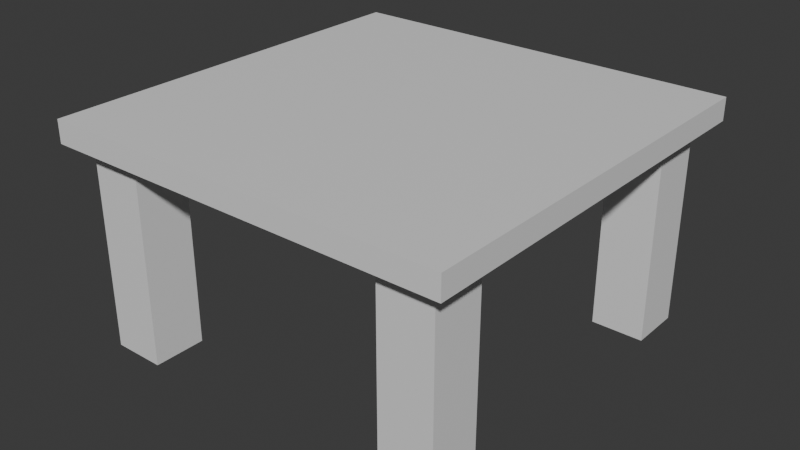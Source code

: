 # Source: table.blend  (saved by Blender 5.1.30; exported with 4.5.12 LTS)
import bpy
from mathutils import Matrix  # noqa: F401  (used for matrix-valued properties, if any)

bpy.ops.wm.read_factory_settings(use_empty=True)
scene = bpy.context.scene
scene.name = 'Scene'

# ---- collections
col_collection = bpy.data.collections.new('Collection'); scene.collection.children.link(col_collection)

# ---- materials (node trees are filled in below, after node groups)
mat_material = bpy.data.materials.new('Material')
mat_material.alpha_threshold = 0.0
mat_material.use_backface_culling_lightprobe_volume = False
mat_material.roughness = 0.5
mat_material.line_color = (0.0, 0.0, 0.0, 1.0)

# ---- material node trees
mat_material.use_nodes = True; mat_material.node_tree.nodes.clear()
_N = mat_material.node_tree.nodes; _L = mat_material.node_tree.links
n0 = _N.new('ShaderNodeOutputMaterial'); n0.name = 'Material Output'; n0.location = (200, 100)
n1 = _N.new('ShaderNodeBsdfPrincipled'); n1.name = 'Principled BSDF'; n1.location = (-200, 100)
_L.new(n1.outputs[0], n0.inputs[0])
n0.is_active_output = True

# ---- world
world_world = bpy.data.worlds.new('World'); scene.world = world_world
world_world.use_nodes = True; world_world.node_tree.nodes.clear()
_N = world_world.node_tree.nodes; _L = world_world.node_tree.links
n0 = _N.new('ShaderNodeOutputWorld'); n0.name = 'World Output'; n0.location = (200, 100)
n1 = _N.new('ShaderNodeBackground'); n1.name = 'Background'; n1.location = (-200, 100)
n1.inputs[0].default_value = (0.05088, 0.05088, 0.05088, 1.0)
_L.new(n1.outputs[0], n0.inputs[0])
n0.is_active_output = True
world_world.color = (0.05088, 0.05088, 0.05088)
world_world.sun_shadow_jitter_overblur = 0.0

# ---- meshes
me_cube = bpy.data.meshes.new('Cube')
me_cube.from_pydata([(0.9, 0.9, 0.888), (0.9, 0.9, 0.788), (0.9, -0.9, 0.888), (0.9, -0.9, 0.788), (-0.9, 0.9, 0.888), (-0.9, 0.9, 0.788), (-0.9, -0.9, 0.888), (-0.9, -0.9, 0.788), (-0.9, 5.298e-10, 0.788), (-3.974e-10, 0.9, 0.788), (-3.974e-10, -0.9, 0.788), (0.9, 5.298e-10, 0.788), (-3.974e-10, 5.298e-10, 0.788), (0.582, -0.582, 0.788), (0.8153, -0.582, 0.788), (0.8153, -0.8153, 0.788), (0.582, -0.8153, 0.788), (-0.8153, -0.582, 0.788), (-0.582, -0.582, 0.788), (-0.582, -0.8153, 0.788), (-0.8153, -0.8153, 0.788), (-0.8153, 0.8153, 0.788), (-0.582, 0.8153, 0.788), (-0.582, 0.582, 0.788), (-0.8153, 0.582, 0.788), (0.582, 0.8153, 0.788), (0.8153, 0.8153, 0.788), (0.8153, 0.582, 0.788), (0.582, 0.582, 0.788), (0.8153, -0.582, -0.112), (0.582, -0.582, -0.112), (0.8153, -0.8153, -0.112), (0.582, -0.8153, -0.112), (-0.582, -0.582, -0.112), (-0.8153, -0.582, -0.112), (-0.582, -0.8153, -0.112), (-0.8153, -0.8153, -0.112), (-0.582, 0.8153, -0.112), (-0.8153, 0.8153, -0.112), (-0.582, 0.582, -0.112), (-0.8153, 0.582, -0.112), (0.8153, 0.8153, -0.112), (0.582, 0.8153, -0.112), (0.8153, 0.582, -0.112), (0.582, 0.582, -0.112)], [], [(0, 4, 6, 2), (3, 2, 6, 7, 10), (7, 6, 4, 5, 8), (1, 0, 2, 3, 11), (5, 4, 0, 1, 9), (23, 24, 40, 39), (11, 14, 13, 12), (3, 15, 14, 11), (10, 16, 15, 3), (12, 13, 16, 10), (16, 13, 30, 32), (12, 18, 17, 8), (10, 19, 18, 12), (7, 20, 19, 10), (8, 17, 20, 7), (26, 27, 43, 41), (9, 22, 21, 5), (12, 23, 22, 9), (8, 24, 23, 12), (5, 21, 24, 8), (19, 20, 36, 35), (1, 26, 25, 9), (11, 27, 26, 1), (12, 28, 27, 11), (9, 25, 28, 12), (30, 29, 31, 32), (34, 33, 35, 36), (38, 37, 39, 40), (42, 41, 43, 44), (20, 17, 34, 36), (27, 28, 44, 43), (24, 21, 38, 40), (28, 25, 42, 44), (13, 14, 29, 30), (17, 18, 33, 34), (14, 15, 31, 29), (21, 22, 37, 38), (18, 19, 35, 33), (25, 26, 41, 42), (15, 16, 32, 31), (22, 23, 39, 37)])
_uv = me_cube.uv_layers.new(name='UVMap')
_uv.uv.foreach_set('vector', [0.625, 0.5, 0.875, 0.5, 0.875, 0.75, 0.625, 0.75, 0.375, 0.75, 0.625, 0.75, 0.625, 1.0, 0.375, 1.0, 0.375, 0.875, 0.375, 0.0, 0.625, 0.0, 0.625, 0.25, 0.375, 0.25, 0.375, 0.125, 0.375, 0.5, 0.625, 0.5, 0.625, 0.75, 0.375, 0.75, 0.375, 0.625, 0.375, 0.25, 0.625, 0.25, 0.625, 0.5, 0.375, 0.5, 0.375, 0.375, 0.25, 0.625, 0.125, 0.625, 0.125, 0.625, 0.25, 0.625, 0.375, 0.625, 0.375, 0.625, 0.25, 0.625, 0.25, 0.625, 0.375, 0.75, 0.375, 0.75, 0.375, 0.625, 0.375, 0.625, 0.25, 0.75, 0.25, 0.75, 0.375, 0.75, 0.375, 0.75, 0.25, 0.625, 0.25, 0.625, 0.25, 0.75, 0.25, 0.75, 0.25, 0.75, 0.25, 0.625, 0.25, 0.625, 0.25, 0.75, 0.25, 0.625, 0.25, 0.625, 0.125, 0.625, 0.125, 0.625, 0.25, 0.75, 0.25, 0.75, 0.25, 0.625, 0.25, 0.625, 0.125, 0.75, 0.125, 0.75, 0.25, 0.75, 0.25, 0.75, 0.125, 0.625, 0.125, 0.625, 0.125, 0.75, 0.125, 0.75, 0.375, 0.5, 0.375, 0.625, 0.375, 0.625, 0.375, 0.5, 0.25, 0.5, 0.25, 0.5, 0.125, 0.5, 0.125, 0.5, 0.25, 0.625, 0.25, 0.625, 0.25, 0.5, 0.25, 0.5, 0.125, 0.625, 0.125, 0.625, 0.25, 0.625, 0.25, 0.625, 0.125, 0.5, 0.125, 0.5, 0.125, 0.625, 0.125, 0.625, 0.25, 0.75, 0.125, 0.75, 0.125, 0.75, 0.25, 0.75, 0.375, 0.5, 0.375, 0.5, 0.25, 0.5, 0.25, 0.5, 0.375, 0.625, 0.375, 0.625, 0.375, 0.5, 0.375, 0.5, 0.25, 0.625, 0.25, 0.625, 0.375, 0.625, 0.375, 0.625, 0.25, 0.5, 0.25, 0.5, 0.25, 0.625, 0.25, 0.625, 0.25, 0.625, 0.375, 0.625, 0.375, 0.75, 0.25, 0.75, 0.125, 0.625, 0.25, 0.625, 0.25, 0.75, 0.125, 0.75, 0.125, 0.5, 0.25, 0.5, 0.25, 0.625, 0.125, 0.625, 0.25, 0.5, 0.375, 0.5, 0.375, 0.625, 0.25, 0.625, 0.125, 0.75, 0.125, 0.625, 0.125, 0.625, 0.125, 0.75, 0.375, 0.625, 0.25, 0.625, 0.25, 0.625, 0.375, 0.625, 0.125, 0.625, 0.125, 0.5, 0.125, 0.5, 0.125, 0.625, 0.25, 0.625, 0.25, 0.5, 0.25, 0.5, 0.25, 0.625, 0.25, 0.625, 0.375, 0.625, 0.375, 0.625, 0.25, 0.625, 0.125, 0.625, 0.25, 0.625, 0.25, 0.625, 0.125, 0.625, 0.375, 0.625, 0.375, 0.75, 0.375, 0.75, 0.375, 0.625, 0.125, 0.5, 0.25, 0.5, 0.25, 0.5, 0.125, 0.5, 0.25, 0.625, 0.25, 0.75, 0.25, 0.75, 0.25, 0.625, 0.25, 0.5, 0.375, 0.5, 0.375, 0.5, 0.25, 0.5, 0.375, 0.75, 0.25, 0.75, 0.25, 0.75, 0.375, 0.75, 0.25, 0.5, 0.25, 0.625, 0.25, 0.625, 0.25, 0.5])
me_cube.materials.append(mat_material)
me_cube.use_mirror_vertex_groups = False
me_cube.update()

# ---- objects
ob_cube = bpy.data.objects.new('Cube', me_cube)

# ---- transforms, parenting, visibility, modifiers, constraints
ob_cube.location = (0.0, 0.0, 0.0)
ob_cube.lock_rotations_4d = False
ob_cube.empty_display_type = 'ARROWS'
ob_cube.lineart.crease_threshold = 0.0

# ---- collection membership
col_collection.objects.link(ob_cube)

# ---- scene / render settings (as saved in the file)
scene.frame_start = 1; scene.frame_end = 250; scene.frame_set(1)
scene.render.engine = 'BLENDER_EEVEE_NEXT'
scene.render.bake_bias = 0.0
scene.render.bake_samples = 0
scene.cycles.sampling_pattern = 'TABULATED_SOBOL'
scene.eevee.use_volume_custom_range = False
bpy.context.view_layer.update()

# ---- added for rendering (the .blend has no active camera and no usable light): camera, sun
cam_auto = bpy.data.cameras.new('AutoCamera')
cam_auto.lens = 50.0
cam_auto.sensor_width = 36.0
cam_auto.clip_end = 1000.0
ob_auto_camera = bpy.data.objects.new('AutoCamera', cam_auto)
scene.collection.objects.link(ob_auto_camera)
ob_auto_camera.location = (2.53045, -3.03654, 2.41241)
ob_auto_camera.rotation_euler = (1.09748, -7.21219e-08, 0.694738)
scene.camera = ob_auto_camera
light_auto_sun = bpy.data.lights.new('AutoSun', 'SUN')
light_auto_sun.energy = 3.0
light_auto_sun.angle = 0.0523599
ob_auto_sun = bpy.data.objects.new('AutoSun', light_auto_sun)
scene.collection.objects.link(ob_auto_sun)
ob_auto_sun.rotation_euler = (0.872665, 0.174533, 0.523599)
bpy.context.view_layer.update()
